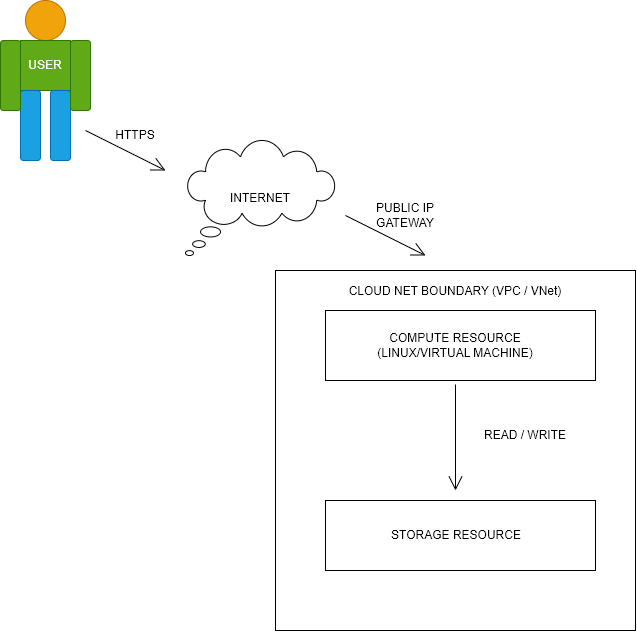

The diagram above was exported from draw.io. Its source (the exported page's mxGraphModel, read from the mxfile embedded in the PNG):
<mxGraphModel dx="1212" dy="707" grid="1" gridSize="10" guides="1" tooltips="1" connect="1" arrows="1" fold="1" page="1" pageScale="1" pageWidth="850" pageHeight="1100" math="0" shadow="0">
  <root>
    <mxCell id="0" />
    <mxCell id="1" parent="0" />
    <mxCell id="kDR8GNOBu5B4CsNDc80s-1" parent="1" style="ellipse;whiteSpace=wrap;html=1;shapeInside=1;aspect=fixed;fillColor=#f0a30a;fontColor=#000000;strokeColor=#BD7000;" value="" vertex="1">
      <mxGeometry height="40" width="40" x="140" y="70" as="geometry" />
    </mxCell>
    <mxCell id="kDR8GNOBu5B4CsNDc80s-2" parent="1" style="whiteSpace=wrap;html=1;aspect=fixed;fillColor=#60a917;fontColor=#ffffff;strokeColor=#2D7600;" value="USER" vertex="1">
      <mxGeometry height="50" width="50" x="135" y="110" as="geometry" />
    </mxCell>
    <mxCell id="kDR8GNOBu5B4CsNDc80s-3" parent="1" style="rounded=1;whiteSpace=wrap;html=1;rotation=-90;fillColor=#1ba1e2;fontColor=#ffffff;strokeColor=#006EAF;" value="" vertex="1">
      <mxGeometry height="20" width="70" x="110" y="185" as="geometry" />
    </mxCell>
    <mxCell id="kDR8GNOBu5B4CsNDc80s-4" parent="1" style="rounded=1;whiteSpace=wrap;html=1;rotation=-90;fillColor=#1ba1e2;fontColor=#ffffff;strokeColor=#006EAF;" value="" vertex="1">
      <mxGeometry height="20" width="70" x="140" y="185" as="geometry" />
    </mxCell>
    <mxCell id="kDR8GNOBu5B4CsNDc80s-5" parent="1" style="rounded=1;whiteSpace=wrap;html=1;rotation=-90;fillColor=#60a917;fontColor=#ffffff;strokeColor=#2D7600;" value="" vertex="1">
      <mxGeometry height="20" width="70" x="160" y="135" as="geometry" />
    </mxCell>
    <mxCell id="kDR8GNOBu5B4CsNDc80s-6" parent="1" style="rounded=1;whiteSpace=wrap;html=1;rotation=-90;fillColor=#60a917;fontColor=#ffffff;strokeColor=#2D7600;" value="" vertex="1">
      <mxGeometry height="20" width="70" x="90" y="135" as="geometry" />
    </mxCell>
    <mxCell id="kDR8GNOBu5B4CsNDc80s-8" edge="1" parent="1" style="endArrow=open;endFill=1;endSize=12;html=1;rounded=0;" value="">
      <mxGeometry relative="1" width="160" as="geometry">
        <mxPoint x="200" y="200" as="sourcePoint" />
        <mxPoint x="280" y="240" as="targetPoint" />
      </mxGeometry>
    </mxCell>
    <mxCell id="kDR8GNOBu5B4CsNDc80s-9" parent="1" style="whiteSpace=wrap;html=1;shape=mxgraph.basic.cloud_callout" value="INTERNET" vertex="1">
      <mxGeometry height="115" width="150" x="300" y="210" as="geometry" />
    </mxCell>
    <mxCell id="kDR8GNOBu5B4CsNDc80s-10" parent="1" style="text;html=1;whiteSpace=wrap;strokeColor=none;fillColor=none;align=center;verticalAlign=middle;rounded=0;" value="HTTPS" vertex="1">
      <mxGeometry height="30" width="60" x="220" y="190" as="geometry" />
    </mxCell>
    <mxCell id="kDR8GNOBu5B4CsNDc80s-11" edge="1" parent="1" style="endArrow=open;endFill=1;endSize=12;html=1;rounded=0;" value="">
      <mxGeometry relative="1" width="160" as="geometry">
        <mxPoint x="460" y="285" as="sourcePoint" />
        <mxPoint x="540" y="325" as="targetPoint" />
      </mxGeometry>
    </mxCell>
    <mxCell id="kDR8GNOBu5B4CsNDc80s-12" parent="1" style="text;html=1;whiteSpace=wrap;strokeColor=none;fillColor=none;align=center;verticalAlign=middle;rounded=0;" value="PUBLIC IP GATEWAY" vertex="1">
      <mxGeometry height="30" width="80" x="480" y="270" as="geometry" />
    </mxCell>
    <mxCell id="kDR8GNOBu5B4CsNDc80s-13" parent="1" style="whiteSpace=wrap;html=1;aspect=fixed;" value="" vertex="1">
      <mxGeometry height="360" width="360" x="390" y="340" as="geometry" />
    </mxCell>
    <mxCell id="kDR8GNOBu5B4CsNDc80s-14" parent="1" style="rounded=0;whiteSpace=wrap;html=1;" value="" vertex="1">
      <mxGeometry height="70" width="270" x="440" y="380" as="geometry" />
    </mxCell>
    <mxCell id="kDR8GNOBu5B4CsNDc80s-15" parent="1" style="rounded=0;whiteSpace=wrap;html=1;" value="" vertex="1">
      <mxGeometry height="70" width="270" x="440" y="570" as="geometry" />
    </mxCell>
    <mxCell id="kDR8GNOBu5B4CsNDc80s-16" parent="1" style="text;html=1;whiteSpace=wrap;strokeColor=none;fillColor=none;align=center;verticalAlign=middle;rounded=0;" value="CLOUD NET BOUNDARY (VPC / VNet)" vertex="1">
      <mxGeometry height="30" width="220" x="460" y="346" as="geometry" />
    </mxCell>
    <mxCell id="kDR8GNOBu5B4CsNDc80s-17" parent="1" style="text;html=1;whiteSpace=wrap;strokeColor=none;fillColor=none;align=center;verticalAlign=middle;rounded=0;" value="COMPUTE RESOURCE&lt;div&gt;(LINUX/VIRTUAL MACHINE)&lt;/div&gt;" vertex="1">
      <mxGeometry height="30" width="220" x="460" y="400" as="geometry" />
    </mxCell>
    <mxCell id="kDR8GNOBu5B4CsNDc80s-18" edge="1" parent="1" style="endArrow=open;endFill=1;endSize=12;html=1;rounded=0;" value="">
      <mxGeometry relative="1" width="160" as="geometry">
        <mxPoint x="570" y="454" as="sourcePoint" />
        <mxPoint x="570" y="560" as="targetPoint" />
      </mxGeometry>
    </mxCell>
    <mxCell id="kDR8GNOBu5B4CsNDc80s-19" parent="1" style="text;html=1;whiteSpace=wrap;strokeColor=none;fillColor=none;align=center;verticalAlign=middle;rounded=0;" value="READ / WRITE" vertex="1">
      <mxGeometry height="30" width="100" x="590" y="490" as="geometry" />
    </mxCell>
    <mxCell id="kDR8GNOBu5B4CsNDc80s-20" parent="1" style="text;html=1;whiteSpace=wrap;strokeColor=none;fillColor=none;align=center;verticalAlign=middle;rounded=0;" value="STORAGE RESOURCE" vertex="1">
      <mxGeometry height="30" width="140" x="501" y="590" as="geometry" />
    </mxCell>
  </root>
</mxGraphModel>